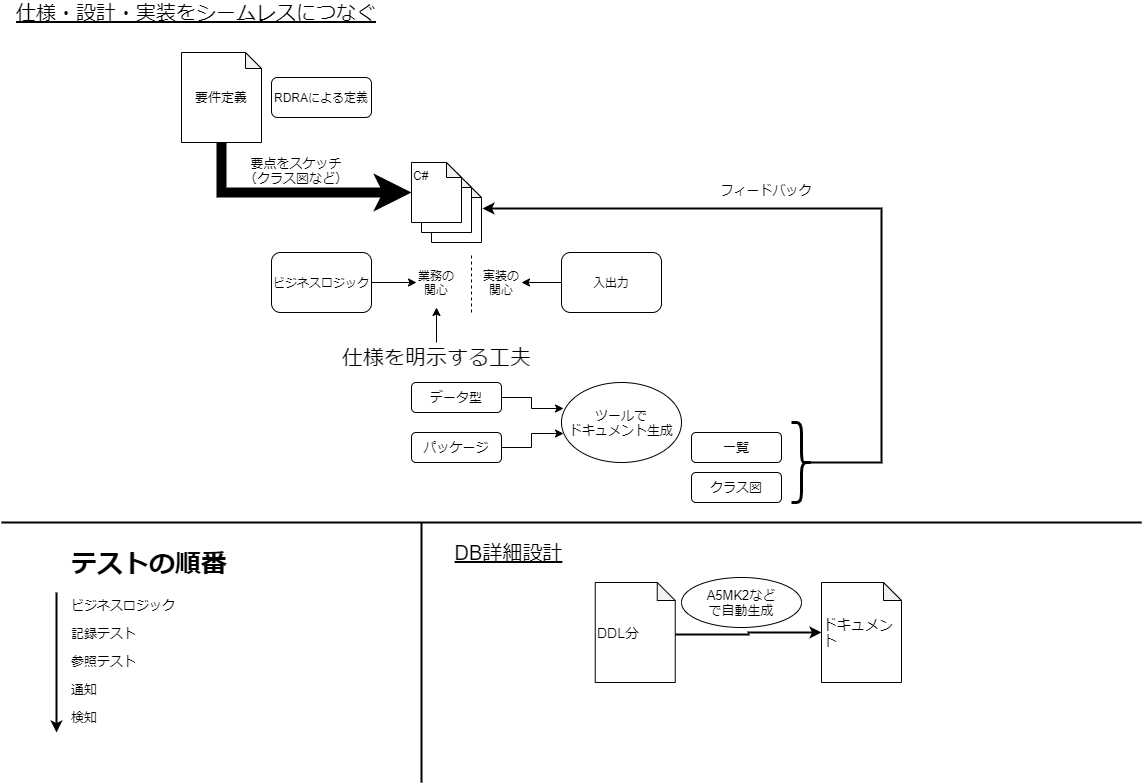

The diagram above was exported from draw.io. Its source (the exported page's mxGraphModel, read from the mxfile embedded in the PNG):
<mxGraphModel dx="1421" dy="814" grid="1" gridSize="10" guides="1" tooltips="1" connect="1" arrows="1" fold="1" page="1" pageScale="1" pageWidth="1169" pageHeight="827" math="0" shadow="0">
  <root>
    <mxCell id="0" />
    <mxCell id="1" parent="0" />
    <mxCell id="2" value="" style="shape=note;whiteSpace=wrap;html=1;backgroundOutline=1;darkOpacity=0.05;size=15;align=left;verticalAlign=top;" vertex="1" parent="1">
      <mxGeometry x="450" y="200" width="50" height="60" as="geometry" />
    </mxCell>
    <mxCell id="3" value="" style="shape=note;whiteSpace=wrap;html=1;backgroundOutline=1;darkOpacity=0.05;size=15;align=left;verticalAlign=top;" vertex="1" parent="1">
      <mxGeometry x="440" y="190" width="50" height="60" as="geometry" />
    </mxCell>
    <mxCell id="4" value="C#" style="shape=note;whiteSpace=wrap;html=1;backgroundOutline=1;darkOpacity=0.05;size=15;align=left;verticalAlign=top;" vertex="1" parent="1">
      <mxGeometry x="430" y="180" width="50" height="60" as="geometry" />
    </mxCell>
    <mxCell id="5" value="業務の関心" style="text;html=1;strokeColor=none;fillColor=none;align=center;verticalAlign=middle;whiteSpace=wrap;rounded=0;" vertex="1" parent="1">
      <mxGeometry x="435" y="275" width="40" height="50" as="geometry" />
    </mxCell>
    <mxCell id="6" value="実装の&lt;br&gt;関心" style="text;html=1;strokeColor=none;fillColor=none;align=center;verticalAlign=middle;whiteSpace=wrap;rounded=0;" vertex="1" parent="1">
      <mxGeometry x="500" y="290" width="40" height="20" as="geometry" />
    </mxCell>
    <mxCell id="7" value="" style="endArrow=none;dashed=1;html=1;" edge="1" parent="1">
      <mxGeometry width="50" height="50" relative="1" as="geometry">
        <mxPoint x="490" y="330" as="sourcePoint" />
        <mxPoint x="490" y="270" as="targetPoint" />
      </mxGeometry>
    </mxCell>
    <mxCell id="8" style="edgeStyle=orthogonalEdgeStyle;rounded=0;orthogonalLoop=1;jettySize=auto;html=1;exitX=1;exitY=0.5;exitDx=0;exitDy=0;entryX=0;entryY=0.5;entryDx=0;entryDy=0;" edge="1" parent="1" source="9" target="5">
      <mxGeometry relative="1" as="geometry" />
    </mxCell>
    <mxCell id="9" value="ビジネスロジック" style="rounded=1;whiteSpace=wrap;html=1;align=center;" vertex="1" parent="1">
      <mxGeometry x="290" y="270" width="100" height="60" as="geometry" />
    </mxCell>
    <mxCell id="10" style="edgeStyle=orthogonalEdgeStyle;rounded=0;orthogonalLoop=1;jettySize=auto;html=1;exitX=0;exitY=0.5;exitDx=0;exitDy=0;entryX=1;entryY=0.5;entryDx=0;entryDy=0;" edge="1" parent="1" source="11" target="6">
      <mxGeometry relative="1" as="geometry" />
    </mxCell>
    <mxCell id="11" value="入出力" style="rounded=1;whiteSpace=wrap;html=1;align=center;" vertex="1" parent="1">
      <mxGeometry x="580" y="270" width="100" height="60" as="geometry" />
    </mxCell>
    <mxCell id="12" style="edgeStyle=orthogonalEdgeStyle;rounded=0;orthogonalLoop=1;jettySize=auto;html=1;exitX=0.5;exitY=0;exitDx=0;exitDy=0;entryX=0.5;entryY=1;entryDx=0;entryDy=0;fontSize=21;" edge="1" parent="1" source="13" target="5">
      <mxGeometry relative="1" as="geometry" />
    </mxCell>
    <mxCell id="13" value="仕様を明示する工夫" style="text;html=1;strokeColor=none;fillColor=none;align=center;verticalAlign=middle;whiteSpace=wrap;rounded=0;fontSize=21;" vertex="1" parent="1">
      <mxGeometry x="327.5" y="360" width="255" height="30" as="geometry" />
    </mxCell>
    <mxCell id="14" style="edgeStyle=orthogonalEdgeStyle;rounded=0;orthogonalLoop=1;jettySize=auto;html=1;exitX=1;exitY=0.5;exitDx=0;exitDy=0;entryX=0.017;entryY=0.325;entryDx=0;entryDy=0;entryPerimeter=0;fontSize=13;" edge="1" parent="1" source="15" target="18">
      <mxGeometry relative="1" as="geometry" />
    </mxCell>
    <mxCell id="15" value="データ型" style="rounded=1;whiteSpace=wrap;html=1;fontSize=13;align=center;" vertex="1" parent="1">
      <mxGeometry x="430" y="400" width="90" height="30" as="geometry" />
    </mxCell>
    <mxCell id="16" style="edgeStyle=orthogonalEdgeStyle;rounded=0;orthogonalLoop=1;jettySize=auto;html=1;exitX=1;exitY=0.5;exitDx=0;exitDy=0;entryX=0.017;entryY=0.638;entryDx=0;entryDy=0;entryPerimeter=0;fontSize=13;" edge="1" parent="1" source="17" target="18">
      <mxGeometry relative="1" as="geometry" />
    </mxCell>
    <mxCell id="17" value="パッケージ" style="rounded=1;whiteSpace=wrap;html=1;fontSize=13;align=center;" vertex="1" parent="1">
      <mxGeometry x="430" y="450" width="90" height="30" as="geometry" />
    </mxCell>
    <mxCell id="18" value="ツールで&lt;br&gt;ドキュメント生成" style="ellipse;whiteSpace=wrap;html=1;fontSize=13;align=center;" vertex="1" parent="1">
      <mxGeometry x="580" y="400" width="120" height="80" as="geometry" />
    </mxCell>
    <mxCell id="19" value="一覧" style="rounded=1;whiteSpace=wrap;html=1;fontSize=13;align=center;" vertex="1" parent="1">
      <mxGeometry x="710" y="450" width="90" height="30" as="geometry" />
    </mxCell>
    <mxCell id="20" value="クラス図" style="rounded=1;whiteSpace=wrap;html=1;fontSize=13;align=center;" vertex="1" parent="1">
      <mxGeometry x="710" y="490" width="90" height="30" as="geometry" />
    </mxCell>
    <mxCell id="21" style="edgeStyle=orthogonalEdgeStyle;rounded=0;orthogonalLoop=1;jettySize=auto;html=1;exitX=0.5;exitY=1;exitDx=0;exitDy=0;exitPerimeter=0;entryX=0;entryY=0.5;entryDx=0;entryDy=0;entryPerimeter=0;fontSize=13;strokeWidth=10;" edge="1" parent="1" source="22" target="4">
      <mxGeometry relative="1" as="geometry" />
    </mxCell>
    <mxCell id="22" value="要件定義" style="shape=note;whiteSpace=wrap;html=1;backgroundOutline=1;darkOpacity=0.05;fontSize=13;align=center;size=16;" vertex="1" parent="1">
      <mxGeometry x="200" y="70" width="80" height="90" as="geometry" />
    </mxCell>
    <mxCell id="23" value="RDRAによる定義" style="rounded=1;whiteSpace=wrap;html=1;align=center;" vertex="1" parent="1">
      <mxGeometry x="290" y="95" width="100" height="40" as="geometry" />
    </mxCell>
    <mxCell id="24" value="要点をスケッチ（クラス図など）" style="text;html=1;strokeColor=none;fillColor=none;align=center;verticalAlign=middle;whiteSpace=wrap;rounded=0;fontSize=13;" vertex="1" parent="1">
      <mxGeometry x="260" y="160" width="110" height="55" as="geometry" />
    </mxCell>
    <mxCell id="25" style="edgeStyle=orthogonalEdgeStyle;rounded=0;orthogonalLoop=1;jettySize=auto;html=1;exitX=0.1;exitY=0.5;exitDx=0;exitDy=0;exitPerimeter=0;entryX=1.02;entryY=0.433;entryDx=0;entryDy=0;entryPerimeter=0;strokeWidth=2;fontSize=13;" edge="1" parent="1" source="26" target="2">
      <mxGeometry relative="1" as="geometry">
        <Array as="points">
          <mxPoint x="900" y="480" />
          <mxPoint x="900" y="226" />
        </Array>
      </mxGeometry>
    </mxCell>
    <mxCell id="26" value="" style="shape=curlyBracket;whiteSpace=wrap;html=1;rounded=1;fontSize=13;align=center;rotation=-180;strokeWidth=3;" vertex="1" parent="1">
      <mxGeometry x="810" y="440" width="20" height="80" as="geometry" />
    </mxCell>
    <mxCell id="27" value="フィードバック" style="text;html=1;strokeColor=none;fillColor=none;align=center;verticalAlign=middle;whiteSpace=wrap;rounded=0;fontSize=13;" vertex="1" parent="1">
      <mxGeometry x="730" y="180" width="110" height="55" as="geometry" />
    </mxCell>
    <mxCell id="28" value="" style="group" vertex="1" connectable="0" parent="1">
      <mxGeometry x="75" y="560" width="330" height="200" as="geometry" />
    </mxCell>
    <mxCell id="29" value="&lt;h1&gt;テストの順番&lt;/h1&gt;&lt;p&gt;ビジネスロジック&lt;/p&gt;&lt;p&gt;記録テスト&lt;/p&gt;&lt;p&gt;参照テスト&lt;/p&gt;&lt;p&gt;通知&lt;/p&gt;&lt;p&gt;検知&lt;/p&gt;" style="text;html=1;strokeColor=none;fillColor=none;spacing=5;spacingTop=-20;whiteSpace=wrap;overflow=hidden;rounded=0;fontSize=13;align=left;" vertex="1" parent="28">
      <mxGeometry x="10" width="320" height="200" as="geometry" />
    </mxCell>
    <mxCell id="30" value="" style="endArrow=classic;html=1;strokeWidth=2;fontSize=13;" edge="1" parent="28">
      <mxGeometry width="50" height="50" relative="1" as="geometry">
        <mxPoint y="50" as="sourcePoint" />
        <mxPoint y="190" as="targetPoint" />
      </mxGeometry>
    </mxCell>
    <mxCell id="31" style="edgeStyle=orthogonalEdgeStyle;rounded=0;orthogonalLoop=1;jettySize=auto;html=1;exitX=0.991;exitY=0.52;exitDx=0;exitDy=0;exitPerimeter=0;entryX=0;entryY=0.5;entryDx=0;entryDy=0;entryPerimeter=0;strokeWidth=2;fontSize=20;" edge="1" parent="1" source="32" target="33">
      <mxGeometry relative="1" as="geometry" />
    </mxCell>
    <mxCell id="32" value="DDL分" style="shape=note;whiteSpace=wrap;html=1;backgroundOutline=1;darkOpacity=0.05;strokeWidth=1;fontSize=14;align=left;size=18;" vertex="1" parent="1">
      <mxGeometry x="613.75" y="600" width="80" height="100" as="geometry" />
    </mxCell>
    <mxCell id="33" value="ドキュメント" style="shape=note;whiteSpace=wrap;html=1;backgroundOutline=1;darkOpacity=0.05;strokeWidth=1;fontSize=14;align=left;size=18;" vertex="1" parent="1">
      <mxGeometry x="840" y="600" width="80" height="100" as="geometry" />
    </mxCell>
    <mxCell id="34" value="DB詳細設計" style="text;html=1;strokeColor=none;fillColor=none;align=center;verticalAlign=middle;whiteSpace=wrap;rounded=0;fontSize=20;fontStyle=4" vertex="1" parent="1">
      <mxGeometry x="460" y="560" width="135" height="20" as="geometry" />
    </mxCell>
    <mxCell id="35" value="A5MK2など&lt;br&gt;で自動生成" style="ellipse;whiteSpace=wrap;html=1;fontSize=13;align=center;" vertex="1" parent="1">
      <mxGeometry x="700" y="595" width="120" height="50" as="geometry" />
    </mxCell>
    <mxCell id="36" value="" style="endArrow=none;html=1;strokeWidth=2;fontSize=20;" edge="1" parent="1">
      <mxGeometry width="50" height="50" relative="1" as="geometry">
        <mxPoint x="20" y="540" as="sourcePoint" />
        <mxPoint x="1160" y="540" as="targetPoint" />
      </mxGeometry>
    </mxCell>
    <mxCell id="37" value="" style="endArrow=none;html=1;strokeWidth=2;fontSize=20;" edge="1" parent="1">
      <mxGeometry width="50" height="50" relative="1" as="geometry">
        <mxPoint x="440" y="800" as="sourcePoint" />
        <mxPoint x="440" y="540" as="targetPoint" />
      </mxGeometry>
    </mxCell>
    <mxCell id="38" value="仕様・設計・実装をシームレスにつなぐ" style="text;html=1;strokeColor=none;fillColor=none;align=center;verticalAlign=middle;whiteSpace=wrap;rounded=0;fontSize=20;fontStyle=4" vertex="1" parent="1">
      <mxGeometry x="20" y="20" width="390" height="20" as="geometry" />
    </mxCell>
  </root>
</mxGraphModel>